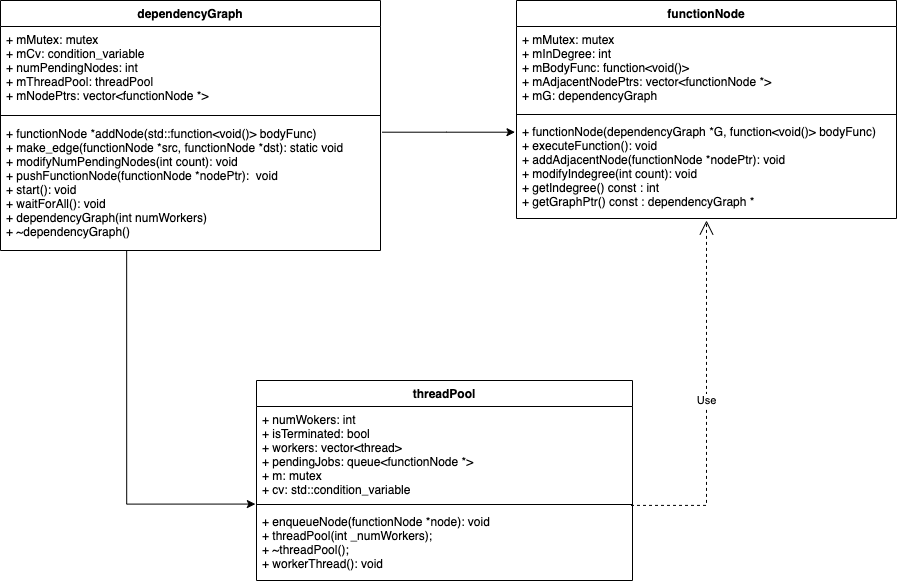

The diagram above was exported from draw.io. Its source (the exported page's mxGraphModel, read from the mxfile embedded in the PNG):
<mxGraphModel dx="1186" dy="666" grid="1" gridSize="10" guides="1" tooltips="1" connect="1" arrows="1" fold="1" page="1" pageScale="1" pageWidth="827" pageHeight="1169" background="#ffffff" math="0" shadow="0">
  <root>
    <mxCell id="WIyWlLk6GJQsqaUBKTNV-0" />
    <mxCell id="WIyWlLk6GJQsqaUBKTNV-1" parent="WIyWlLk6GJQsqaUBKTNV-0" />
    <mxCell id="FKsrzg5qgHuZKxdYXEDl-1" value="functionNode" style="swimlane;fontStyle=1;align=center;verticalAlign=top;childLayout=stackLayout;horizontal=1;startSize=26;horizontalStack=0;resizeParent=1;resizeParentMax=0;resizeLast=0;collapsible=1;marginBottom=0;" parent="WIyWlLk6GJQsqaUBKTNV-1" vertex="1">
      <mxGeometry x="550" y="60" width="380" height="218" as="geometry" />
    </mxCell>
    <mxCell id="FKsrzg5qgHuZKxdYXEDl-2" value="+ mMutex: mutex&#10;+ mInDegree: int&#10;+ mBodyFunc: function&lt;void()&gt;&#10;+ mAdjacentNodePtrs: vector&lt;functionNode *&gt;&#10;+ mG: dependencyGraph&#10;" style="text;strokeColor=none;fillColor=none;align=left;verticalAlign=top;spacingLeft=4;spacingRight=4;overflow=hidden;rotatable=0;points=[[0,0.5],[1,0.5]];portConstraint=eastwest;" parent="FKsrzg5qgHuZKxdYXEDl-1" vertex="1">
      <mxGeometry y="26" width="380" height="84" as="geometry" />
    </mxCell>
    <mxCell id="FKsrzg5qgHuZKxdYXEDl-3" value="" style="line;strokeWidth=1;fillColor=none;align=left;verticalAlign=middle;spacingTop=-1;spacingLeft=3;spacingRight=3;rotatable=0;labelPosition=right;points=[];portConstraint=eastwest;" parent="FKsrzg5qgHuZKxdYXEDl-1" vertex="1">
      <mxGeometry y="110" width="380" height="8" as="geometry" />
    </mxCell>
    <mxCell id="FKsrzg5qgHuZKxdYXEDl-4" value="+ functionNode(dependencyGraph *G, function&lt;void()&gt; bodyFunc)&#10;+ executeFunction(): void&#10;+ addAdjacentNode(functionNode *nodePtr): void&#10;+ modifyIndegree(int count): void&#10;+ getIndegree() const : int&#10;+ getGraphPtr() const : dependencyGraph *&#10;" style="text;strokeColor=none;fillColor=none;align=left;verticalAlign=top;spacingLeft=4;spacingRight=4;overflow=hidden;rotatable=0;points=[[0,0.5],[1,0.5]];portConstraint=eastwest;" parent="FKsrzg5qgHuZKxdYXEDl-1" vertex="1">
      <mxGeometry y="118" width="380" height="100" as="geometry" />
    </mxCell>
    <mxCell id="FKsrzg5qgHuZKxdYXEDl-6" value="dependencyGraph" style="swimlane;fontStyle=1;align=center;verticalAlign=top;childLayout=stackLayout;horizontal=1;startSize=26;horizontalStack=0;resizeParent=1;resizeParentMax=0;resizeLast=0;collapsible=1;marginBottom=0;" parent="WIyWlLk6GJQsqaUBKTNV-1" vertex="1">
      <mxGeometry x="34" y="60" width="380" height="250" as="geometry" />
    </mxCell>
    <mxCell id="FKsrzg5qgHuZKxdYXEDl-7" value="+ mMutex: mutex&#10;+ mCv: condition_variable&#10;+ numPendingNodes: int&#10;+ mThreadPool: threadPool&#10;+ mNodePtrs: vector&lt;functionNode *&gt;" style="text;strokeColor=none;fillColor=none;align=left;verticalAlign=top;spacingLeft=4;spacingRight=4;overflow=hidden;rotatable=0;points=[[0,0.5],[1,0.5]];portConstraint=eastwest;" parent="FKsrzg5qgHuZKxdYXEDl-6" vertex="1">
      <mxGeometry y="26" width="380" height="84" as="geometry" />
    </mxCell>
    <mxCell id="FKsrzg5qgHuZKxdYXEDl-8" value="" style="line;strokeWidth=1;fillColor=none;align=left;verticalAlign=middle;spacingTop=-1;spacingLeft=3;spacingRight=3;rotatable=0;labelPosition=right;points=[];portConstraint=eastwest;" parent="FKsrzg5qgHuZKxdYXEDl-6" vertex="1">
      <mxGeometry y="110" width="380" height="10" as="geometry" />
    </mxCell>
    <mxCell id="FKsrzg5qgHuZKxdYXEDl-9" value="+ functionNode *addNode(std::function&lt;void()&gt; bodyFunc)&#10;+ make_edge(functionNode *src, functionNode *dst): static void&#10;+ modifyNumPendingNodes(int count): void &#10;+ pushFunctionNode(functionNode *nodePtr):  void &#10;+ start(): void &#10;+ waitForAll(): void &#10;+ dependencyGraph(int numWorkers)&#10;+ ~dependencyGraph()" style="text;strokeColor=none;fillColor=none;align=left;verticalAlign=top;spacingLeft=4;spacingRight=4;overflow=hidden;rotatable=0;points=[[0,0.5],[1,0.5]];portConstraint=eastwest;" parent="FKsrzg5qgHuZKxdYXEDl-6" vertex="1">
      <mxGeometry y="120" width="380" height="130" as="geometry" />
    </mxCell>
    <mxCell id="FKsrzg5qgHuZKxdYXEDl-12" value="" style="edgeStyle=segmentEdgeStyle;endArrow=classic;html=1;rounded=0;exitX=1.004;exitY=0.09;exitDx=0;exitDy=0;exitPerimeter=0;entryX=-0.004;entryY=0.137;entryDx=0;entryDy=0;entryPerimeter=0;" parent="WIyWlLk6GJQsqaUBKTNV-1" source="FKsrzg5qgHuZKxdYXEDl-9" target="FKsrzg5qgHuZKxdYXEDl-4" edge="1">
      <mxGeometry width="50" height="50" relative="1" as="geometry">
        <mxPoint x="414" y="80" as="sourcePoint" />
        <mxPoint x="550" y="203" as="targetPoint" />
        <Array as="points">
          <mxPoint x="480" y="192" />
          <mxPoint x="480" y="192" />
        </Array>
      </mxGeometry>
    </mxCell>
    <mxCell id="FKsrzg5qgHuZKxdYXEDl-13" value="threadPool&#10;" style="swimlane;fontStyle=1;align=center;verticalAlign=top;childLayout=stackLayout;horizontal=1;startSize=26;horizontalStack=0;resizeParent=1;resizeParentMax=0;resizeLast=0;collapsible=1;marginBottom=0;" parent="WIyWlLk6GJQsqaUBKTNV-1" vertex="1">
      <mxGeometry x="290" y="440" width="376" height="200" as="geometry" />
    </mxCell>
    <mxCell id="FKsrzg5qgHuZKxdYXEDl-14" value="+ numWokers: int&#10;+ isTerminated: bool&#10;+ workers: vector&lt;thread&gt;&#10;+ pendingJobs: queue&lt;functionNode *&gt;&#10;+ m: mutex&#10;+ cv: std::condition_variable" style="text;strokeColor=none;fillColor=none;align=left;verticalAlign=top;spacingLeft=4;spacingRight=4;overflow=hidden;rotatable=0;points=[[0,0.5],[1,0.5]];portConstraint=eastwest;" parent="FKsrzg5qgHuZKxdYXEDl-13" vertex="1">
      <mxGeometry y="26" width="376" height="94" as="geometry" />
    </mxCell>
    <mxCell id="FKsrzg5qgHuZKxdYXEDl-15" value="" style="line;strokeWidth=1;fillColor=none;align=left;verticalAlign=middle;spacingTop=-1;spacingLeft=3;spacingRight=3;rotatable=0;labelPosition=right;points=[];portConstraint=eastwest;" parent="FKsrzg5qgHuZKxdYXEDl-13" vertex="1">
      <mxGeometry y="120" width="376" height="8" as="geometry" />
    </mxCell>
    <mxCell id="FKsrzg5qgHuZKxdYXEDl-16" value="+ enqueueNode(functionNode *node): void &#10;+ threadPool(int _numWorkers);&#10;+ ~threadPool();&#10;+ workerThread(): void" style="text;strokeColor=none;fillColor=none;align=left;verticalAlign=top;spacingLeft=4;spacingRight=4;overflow=hidden;rotatable=0;points=[[0,0.5],[1,0.5]];portConstraint=eastwest;" parent="FKsrzg5qgHuZKxdYXEDl-13" vertex="1">
      <mxGeometry y="128" width="376" height="72" as="geometry" />
    </mxCell>
    <mxCell id="FKsrzg5qgHuZKxdYXEDl-17" value="" style="edgeStyle=segmentEdgeStyle;endArrow=classic;html=1;rounded=0;exitX=0.332;exitY=1.004;exitDx=0;exitDy=0;exitPerimeter=0;entryX=-0.003;entryY=1.038;entryDx=0;entryDy=0;entryPerimeter=0;" parent="WIyWlLk6GJQsqaUBKTNV-1" source="FKsrzg5qgHuZKxdYXEDl-9" target="FKsrzg5qgHuZKxdYXEDl-14" edge="1">
      <mxGeometry width="50" height="50" relative="1" as="geometry">
        <mxPoint x="540" y="400" as="sourcePoint" />
        <mxPoint x="590" y="350" as="targetPoint" />
        <Array as="points">
          <mxPoint x="160" y="564" />
        </Array>
      </mxGeometry>
    </mxCell>
    <mxCell id="FKsrzg5qgHuZKxdYXEDl-18" value="Use" style="endArrow=open;endSize=12;dashed=1;html=1;rounded=0;exitX=0.996;exitY=-0.043;exitDx=0;exitDy=0;exitPerimeter=0;edgeStyle=orthogonalEdgeStyle;" parent="WIyWlLk6GJQsqaUBKTNV-1" source="FKsrzg5qgHuZKxdYXEDl-16" edge="1">
      <mxGeometry width="160" relative="1" as="geometry">
        <mxPoint x="560" y="390" as="sourcePoint" />
        <mxPoint x="740" y="280" as="targetPoint" />
      </mxGeometry>
    </mxCell>
  </root>
</mxGraphModel>